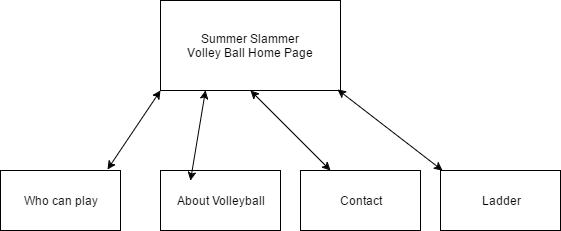

The diagram above was exported from draw.io. Its source (the exported page's mxGraphModel, read from the mxfile embedded in the PNG):
<mxGraphModel dx="872" dy="408" grid="1" gridSize="10" guides="1" tooltips="1" connect="1" arrows="1" fold="1" page="1" pageScale="1" pageWidth="850" pageHeight="1100" background="#ffffff" math="0" shadow="0">
  <root>
    <mxCell id="0" />
    <mxCell id="1" parent="0" />
    <mxCell id="2" value="Summer Slammer&lt;div&gt;Volley Ball Home Page&lt;/div&gt;" style="whiteSpace=wrap;html=1;" vertex="1" parent="1">
      <mxGeometry x="320" y="10" width="180" height="90" as="geometry" />
    </mxCell>
    <mxCell id="4" value="Who can play" style="whiteSpace=wrap;html=1;" vertex="1" parent="1">
      <mxGeometry x="160" y="180" width="120" height="60" as="geometry" />
    </mxCell>
    <mxCell id="6" value="" style="endArrow=classic;startArrow=classic;html=1;exitX=0.892;exitY=-0.017;exitPerimeter=0;" edge="1" parent="1" source="4">
      <mxGeometry width="50" height="50" relative="1" as="geometry">
        <mxPoint x="270" y="150" as="sourcePoint" />
        <mxPoint x="320" y="100" as="targetPoint" />
      </mxGeometry>
    </mxCell>
    <mxCell id="7" value="About Volleyball" style="whiteSpace=wrap;html=1;" vertex="1" parent="1">
      <mxGeometry x="320" y="180" width="120" height="60" as="geometry" />
    </mxCell>
    <mxCell id="9" value="" style="endArrow=classic;startArrow=classic;html=1;entryX=0.25;entryY=1;exitX=0.25;exitY=0.167;exitPerimeter=0;" edge="1" parent="1" source="7" target="2">
      <mxGeometry width="50" height="50" relative="1" as="geometry">
        <mxPoint x="360" y="170" as="sourcePoint" />
        <mxPoint x="410" y="120" as="targetPoint" />
      </mxGeometry>
    </mxCell>
    <mxCell id="10" value="Contact" style="whiteSpace=wrap;html=1;" vertex="1" parent="1">
      <mxGeometry x="460" y="180" width="120" height="60" as="geometry" />
    </mxCell>
    <mxCell id="12" value="" style="endArrow=classic;startArrow=classic;html=1;entryX=0.5;entryY=1;exitX=0.25;exitY=0;" edge="1" parent="1" source="10" target="2">
      <mxGeometry width="50" height="50" relative="1" as="geometry">
        <mxPoint x="450" y="170" as="sourcePoint" />
        <mxPoint x="500" y="120" as="targetPoint" />
      </mxGeometry>
    </mxCell>
    <mxCell id="13" value="Ladder" style="whiteSpace=wrap;html=1;" vertex="1" parent="1">
      <mxGeometry x="600" y="180" width="120" height="60" as="geometry" />
    </mxCell>
    <mxCell id="14" value="" style="endArrow=classic;startArrow=classic;html=1;entryX=0.983;entryY=0.989;entryPerimeter=0;exitX=0.017;exitY=0;exitPerimeter=0;" edge="1" parent="1" source="13" target="2">
      <mxGeometry width="50" height="50" relative="1" as="geometry">
        <mxPoint x="540" y="160" as="sourcePoint" />
        <mxPoint x="590" y="110" as="targetPoint" />
      </mxGeometry>
    </mxCell>
  </root>
</mxGraphModel>